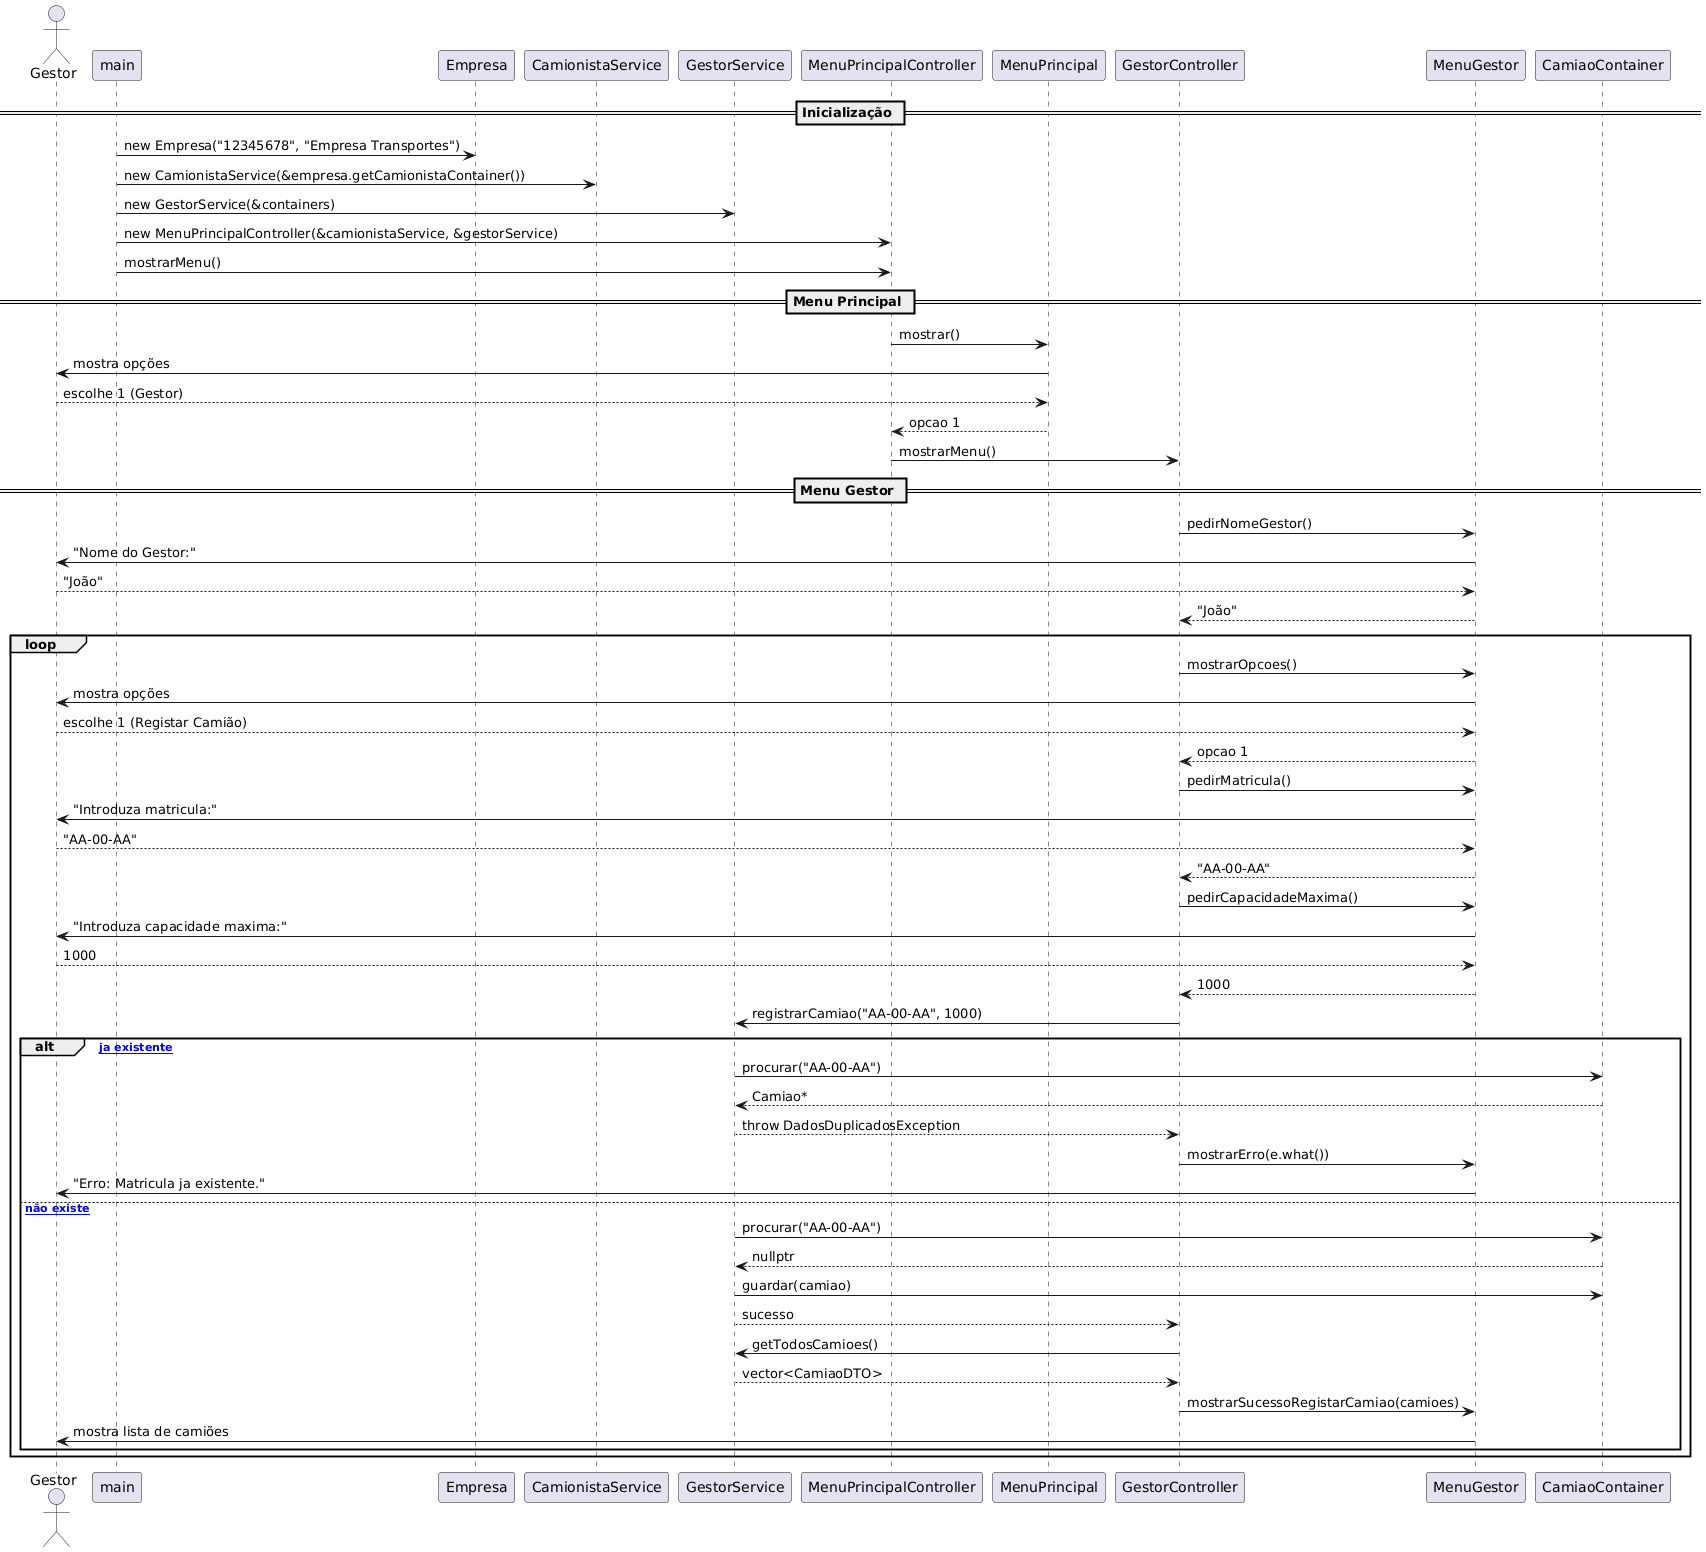

The diagram above was rendered by PlantUML. Its source (embedded in the PNG):
@startuml
actor Gestor

== Inicialização ==
main -> Empresa : new Empresa("12345678", "Empresa Transportes")
main -> CamionistaService : new CamionistaService(&empresa.getCamionistaContainer())
main -> GestorService : new GestorService(&containers)
main -> MenuPrincipalController : new MenuPrincipalController(&camionistaService, &gestorService)
main -> MenuPrincipalController : mostrarMenu()

== Menu Principal ==
MenuPrincipalController -> MenuPrincipal : mostrar()
MenuPrincipal -> Gestor : mostra opções
Gestor --> MenuPrincipal : escolhe 1 (Gestor)
MenuPrincipal --> MenuPrincipalController : opcao 1
MenuPrincipalController -> GestorController : mostrarMenu()

== Menu Gestor ==
GestorController -> MenuGestor : pedirNomeGestor()
MenuGestor -> Gestor : "Nome do Gestor:"
Gestor --> MenuGestor : "João"
MenuGestor --> GestorController : "João"

loop
    GestorController -> MenuGestor : mostrarOpcoes()
    MenuGestor -> Gestor : mostra opções
    Gestor --> MenuGestor : escolhe 1 (Registar Camião)
    MenuGestor --> GestorController : opcao 1

    GestorController -> MenuGestor : pedirMatricula()
    MenuGestor -> Gestor : "Introduza matricula:"
    Gestor --> MenuGestor : "AA-00-AA"
    MenuGestor --> GestorController : "AA-00-AA"

    GestorController -> MenuGestor : pedirCapacidadeMaxima()
    MenuGestor -> Gestor : "Introduza capacidade maxima:"
    Gestor --> MenuGestor : 1000
    MenuGestor --> GestorController : 1000

    GestorController -> GestorService : registrarCamiao("AA-00-AA", 1000)

    alt [matricula ja existente]
        GestorService -> CamiaoContainer : procurar("AA-00-AA")
        CamiaoContainer --> GestorService : Camiao*
        GestorService --> GestorController : throw DadosDuplicadosException
        GestorController -> MenuGestor : mostrarErro(e.what())
        MenuGestor -> Gestor : "Erro: Matricula ja existente."
    else [matricula não existe]
        GestorService -> CamiaoContainer : procurar("AA-00-AA")
        CamiaoContainer --> GestorService : nullptr
        GestorService -> CamiaoContainer : guardar(camiao)
        GestorService --> GestorController : sucesso
        GestorController -> GestorService : getTodosCamioes()
        GestorService --> GestorController : vector<CamiaoDTO>
        GestorController -> MenuGestor : mostrarSucessoRegistarCamiao(camioes)
        MenuGestor -> Gestor : mostra lista de camiões
    end
end
@enduml